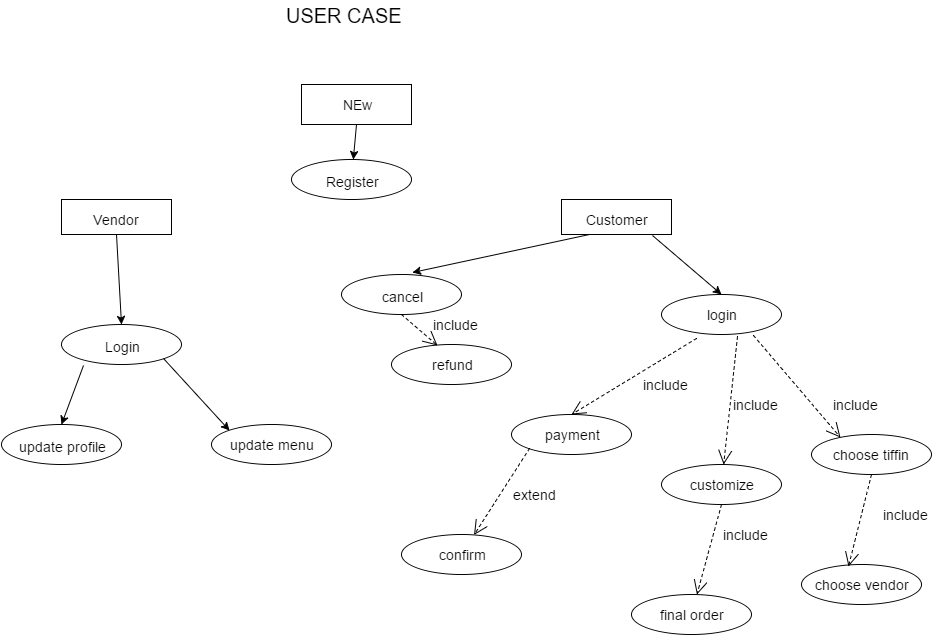

The diagram above was exported from draw.io. Its source (the exported page's mxGraphModel, read from the mxfile embedded in the PNG):
<mxGraphModel dx="858" dy="408" grid="1" gridSize="10" guides="1" tooltips="1" connect="1" arrows="1" fold="1" page="1" pageScale="1" pageWidth="850" pageHeight="1100" background="#ffffff" math="0" shadow="0">
  <root>
    <mxCell id="0" />
    <mxCell id="1" parent="0" />
    <mxCell id="2" value="NEw" style="whiteSpace=wrap;html=1;strokeColor=#000000;strokeWidth=1;fontSize=14;" vertex="1" parent="1">
      <mxGeometry x="350" y="120" width="110" height="40" as="geometry" />
    </mxCell>
    <mxCell id="3" value="USER CASE" style="text;html=1;resizable=0;points=[];autosize=1;align=left;verticalAlign=top;spacingTop=-4;fontSize=20;" vertex="1" parent="1">
      <mxGeometry x="333" y="37" width="90" height="20" as="geometry" />
    </mxCell>
    <mxCell id="4" value="&lt;font style=&quot;font-size: 14px&quot;&gt;Vendor&lt;/font&gt;" style="whiteSpace=wrap;html=1;strokeColor=#000000;strokeWidth=1;fontSize=20;" vertex="1" parent="1">
      <mxGeometry x="110" y="235" width="110" height="35" as="geometry" />
    </mxCell>
    <mxCell id="5" value="&lt;font style=&quot;font-size: 14px&quot;&gt;Customer&lt;/font&gt;" style="whiteSpace=wrap;html=1;strokeColor=#000000;strokeWidth=1;fontSize=20;" vertex="1" parent="1">
      <mxGeometry x="610" y="235" width="110" height="35" as="geometry" />
    </mxCell>
    <mxCell id="6" value="&lt;font style=&quot;font-size: 14px&quot;&gt;Register&lt;/font&gt;" style="ellipse;whiteSpace=wrap;html=1;strokeColor=#000000;strokeWidth=1;fontSize=20;" vertex="1" parent="1">
      <mxGeometry x="340" y="195" width="120" height="40" as="geometry" />
    </mxCell>
    <mxCell id="7" value="&lt;font style=&quot;font-size: 14px&quot;&gt;Login&lt;/font&gt;" style="ellipse;whiteSpace=wrap;html=1;strokeColor=#000000;strokeWidth=1;fontSize=20;" vertex="1" parent="1">
      <mxGeometry x="110" y="360" width="120" height="40" as="geometry" />
    </mxCell>
    <mxCell id="9" value="&lt;font style=&quot;font-size: 14px&quot;&gt;update profile&lt;/font&gt;" style="ellipse;whiteSpace=wrap;html=1;strokeColor=#000000;strokeWidth=1;fontSize=20;" vertex="1" parent="1">
      <mxGeometry x="50" y="460" width="120" height="40" as="geometry" />
    </mxCell>
    <mxCell id="10" value="update menu" style="ellipse;whiteSpace=wrap;html=1;strokeColor=#000000;strokeWidth=1;fontSize=14;" vertex="1" parent="1">
      <mxGeometry x="260" y="460" width="120" height="40" as="geometry" />
    </mxCell>
    <mxCell id="11" value="&lt;font style=&quot;font-size: 14px&quot;&gt;cancel&lt;/font&gt;" style="ellipse;whiteSpace=wrap;html=1;strokeColor=#000000;strokeWidth=1;fontSize=20;" vertex="1" parent="1">
      <mxGeometry x="390" y="310" width="120" height="40" as="geometry" />
    </mxCell>
    <mxCell id="12" value="login" style="ellipse;whiteSpace=wrap;html=1;strokeColor=#000000;strokeWidth=1;fontSize=14;" vertex="1" parent="1">
      <mxGeometry x="710" y="330" width="120" height="40" as="geometry" />
    </mxCell>
    <mxCell id="13" value="refund" style="ellipse;whiteSpace=wrap;html=1;strokeColor=#000000;strokeWidth=1;fontSize=14;" vertex="1" parent="1">
      <mxGeometry x="440" y="380" width="120" height="40" as="geometry" />
    </mxCell>
    <mxCell id="14" value="payment" style="ellipse;whiteSpace=wrap;html=1;strokeColor=#000000;strokeWidth=1;fontSize=14;" vertex="1" parent="1">
      <mxGeometry x="560" y="450" width="120" height="40" as="geometry" />
    </mxCell>
    <mxCell id="15" value="customize" style="ellipse;whiteSpace=wrap;html=1;strokeColor=#000000;strokeWidth=1;fontSize=14;" vertex="1" parent="1">
      <mxGeometry x="710" y="500" width="120" height="40" as="geometry" />
    </mxCell>
    <mxCell id="16" value="confirm" style="ellipse;whiteSpace=wrap;html=1;strokeColor=#000000;strokeWidth=1;fontSize=14;" vertex="1" parent="1">
      <mxGeometry x="450" y="570" width="120" height="40" as="geometry" />
    </mxCell>
    <mxCell id="17" value="final order" style="ellipse;whiteSpace=wrap;html=1;strokeColor=#000000;strokeWidth=1;fontSize=14;" vertex="1" parent="1">
      <mxGeometry x="680" y="630" width="120" height="40" as="geometry" />
    </mxCell>
    <mxCell id="18" value="choose tiffin" style="ellipse;whiteSpace=wrap;html=1;strokeColor=#000000;strokeWidth=1;fontSize=14;" vertex="1" parent="1">
      <mxGeometry x="860" y="470" width="120" height="40" as="geometry" />
    </mxCell>
    <mxCell id="19" value="choose vendor" style="ellipse;whiteSpace=wrap;html=1;strokeColor=#000000;strokeWidth=1;fontSize=14;" vertex="1" parent="1">
      <mxGeometry x="850" y="600" width="120" height="40" as="geometry" />
    </mxCell>
    <mxCell id="20" value="" style="endArrow=classic;html=1;strokeWidth=1;fontSize=14;exitX=0.5;exitY=1;" edge="1" parent="1" source="2" target="6">
      <mxGeometry width="50" height="50" relative="1" as="geometry">
        <mxPoint x="10" y="90" as="sourcePoint" />
        <mxPoint x="60" y="40" as="targetPoint" />
      </mxGeometry>
    </mxCell>
    <mxCell id="21" value="" style="endArrow=classic;html=1;strokeWidth=1;fontSize=14;exitX=0.5;exitY=1;entryX=0.5;entryY=0;" edge="1" parent="1" source="4" target="7">
      <mxGeometry width="50" height="50" relative="1" as="geometry">
        <mxPoint x="10" y="90" as="sourcePoint" />
        <mxPoint x="60" y="40" as="targetPoint" />
      </mxGeometry>
    </mxCell>
    <mxCell id="22" value="" style="endArrow=classic;html=1;strokeWidth=1;fontSize=14;exitX=0.183;exitY=1.025;exitPerimeter=0;entryX=0.5;entryY=0;" edge="1" parent="1" source="7" target="9">
      <mxGeometry width="50" height="50" relative="1" as="geometry">
        <mxPoint x="10" y="90" as="sourcePoint" />
        <mxPoint x="60" y="40" as="targetPoint" />
      </mxGeometry>
    </mxCell>
    <mxCell id="23" value="" style="endArrow=classic;html=1;strokeWidth=1;fontSize=14;exitX=1;exitY=1;entryX=0;entryY=0;" edge="1" parent="1" source="7" target="10">
      <mxGeometry width="50" height="50" relative="1" as="geometry">
        <mxPoint x="10" y="150" as="sourcePoint" />
        <mxPoint x="60" y="100" as="targetPoint" />
      </mxGeometry>
    </mxCell>
    <mxCell id="24" value="" style="endArrow=classic;html=1;strokeWidth=1;fontSize=14;exitX=0.25;exitY=1;entryX=0.592;entryY=-0.05;entryPerimeter=0;" edge="1" parent="1" source="5" target="11">
      <mxGeometry width="50" height="50" relative="1" as="geometry">
        <mxPoint x="10" y="150" as="sourcePoint" />
        <mxPoint x="60" y="100" as="targetPoint" />
      </mxGeometry>
    </mxCell>
    <mxCell id="25" value="" style="endArrow=classic;html=1;strokeWidth=1;fontSize=14;exitX=0.827;exitY=1.029;exitPerimeter=0;entryX=0.5;entryY=0;" edge="1" parent="1" source="5" target="12">
      <mxGeometry width="50" height="50" relative="1" as="geometry">
        <mxPoint x="10" y="150" as="sourcePoint" />
        <mxPoint x="60" y="100" as="targetPoint" />
      </mxGeometry>
    </mxCell>
    <mxCell id="28" value="" style="endArrow=open;endSize=12;dashed=1;html=1;strokeWidth=1;fontSize=14;entryX=0.383;entryY=0.025;entryPerimeter=0;exitX=0.5;exitY=1;" edge="1" parent="1" source="11" target="13">
      <mxGeometry width="160" relative="1" as="geometry">
        <mxPoint x="10" y="100" as="sourcePoint" />
        <mxPoint x="170" y="100" as="targetPoint" />
      </mxGeometry>
    </mxCell>
    <mxCell id="29" value="" style="endArrow=open;endSize=12;dashed=1;html=1;strokeWidth=1;fontSize=14;entryX=0.5;entryY=0;exitX=0.292;exitY=1.1;exitPerimeter=0;" edge="1" parent="1" source="12" target="14">
      <mxGeometry width="160" relative="1" as="geometry">
        <mxPoint x="710" y="365" as="sourcePoint" />
        <mxPoint x="746" y="396" as="targetPoint" />
      </mxGeometry>
    </mxCell>
    <mxCell id="30" value="" style="endArrow=open;endSize=12;dashed=1;html=1;strokeWidth=1;fontSize=14;exitX=0.633;exitY=1.05;exitPerimeter=0;" edge="1" parent="1" source="12" target="15">
      <mxGeometry width="160" relative="1" as="geometry">
        <mxPoint x="755" y="384" as="sourcePoint" />
        <mxPoint x="786" y="490" as="targetPoint" />
      </mxGeometry>
    </mxCell>
    <mxCell id="31" value="" style="endArrow=open;endSize=12;dashed=1;html=1;strokeWidth=1;fontSize=14;exitX=0;exitY=1;" edge="1" parent="1" source="14" target="16">
      <mxGeometry width="160" relative="1" as="geometry">
        <mxPoint x="765" y="394" as="sourcePoint" />
        <mxPoint x="640" y="470" as="targetPoint" />
      </mxGeometry>
    </mxCell>
    <mxCell id="33" value="" style="endArrow=open;endSize=12;dashed=1;html=1;strokeWidth=1;fontSize=14;exitX=0.767;exitY=0.975;exitPerimeter=0;entryX=0.242;entryY=0.025;entryPerimeter=0;" edge="1" parent="1">
      <mxGeometry width="160" relative="1" as="geometry">
        <mxPoint x="802" y="371" as="sourcePoint" />
        <mxPoint x="889" y="473" as="targetPoint" />
      </mxGeometry>
    </mxCell>
    <mxCell id="34" value="" style="endArrow=open;endSize=12;dashed=1;html=1;strokeWidth=1;fontSize=14;exitX=0.5;exitY=1;" edge="1" parent="1" source="15" target="17">
      <mxGeometry width="160" relative="1" as="geometry">
        <mxPoint x="806" y="392" as="sourcePoint" />
        <mxPoint x="792.160759640544" y="520.0129733249669" as="targetPoint" />
      </mxGeometry>
    </mxCell>
    <mxCell id="35" value="" style="endArrow=open;endSize=12;dashed=1;html=1;strokeWidth=1;fontSize=14;exitX=0.5;exitY=1;entryX=0.392;entryY=0.05;entryPerimeter=0;" edge="1" parent="1" source="18" target="19">
      <mxGeometry width="160" relative="1" as="geometry">
        <mxPoint x="816" y="402" as="sourcePoint" />
        <mxPoint x="802.160759640544" y="530.0129733249669" as="targetPoint" />
      </mxGeometry>
    </mxCell>
    <mxCell id="36" value="include" style="text;html=1;resizable=0;points=[];autosize=1;align=left;verticalAlign=top;spacingTop=-4;fontSize=14;" vertex="1" parent="1">
      <mxGeometry x="480" y="350" width="60" height="20" as="geometry" />
    </mxCell>
    <mxCell id="37" value="include" style="text;html=1;resizable=0;points=[];autosize=1;align=left;verticalAlign=top;spacingTop=-4;fontSize=14;" vertex="1" parent="1">
      <mxGeometry x="690" y="410" width="60" height="20" as="geometry" />
    </mxCell>
    <mxCell id="38" value="include" style="text;html=1;resizable=0;points=[];autosize=1;align=left;verticalAlign=top;spacingTop=-4;fontSize=14;" vertex="1" parent="1">
      <mxGeometry x="780" y="430" width="60" height="20" as="geometry" />
    </mxCell>
    <mxCell id="39" value="include" style="text;html=1;resizable=0;points=[];autosize=1;align=left;verticalAlign=top;spacingTop=-4;fontSize=14;" vertex="1" parent="1">
      <mxGeometry x="880" y="430" width="60" height="20" as="geometry" />
    </mxCell>
    <mxCell id="40" value="extend" style="text;html=1;resizable=0;points=[];autosize=1;align=left;verticalAlign=top;spacingTop=-4;fontSize=14;" vertex="1" parent="1">
      <mxGeometry x="560" y="520" width="60" height="20" as="geometry" />
    </mxCell>
    <mxCell id="41" value="include" style="text;html=1;resizable=0;points=[];autosize=1;align=left;verticalAlign=top;spacingTop=-4;fontSize=14;" vertex="1" parent="1">
      <mxGeometry x="770" y="560" width="60" height="20" as="geometry" />
    </mxCell>
    <mxCell id="42" value="include" style="text;html=1;resizable=0;points=[];autosize=1;align=left;verticalAlign=top;spacingTop=-4;fontSize=14;" vertex="1" parent="1">
      <mxGeometry x="930" y="540" width="60" height="20" as="geometry" />
    </mxCell>
  </root>
</mxGraphModel>